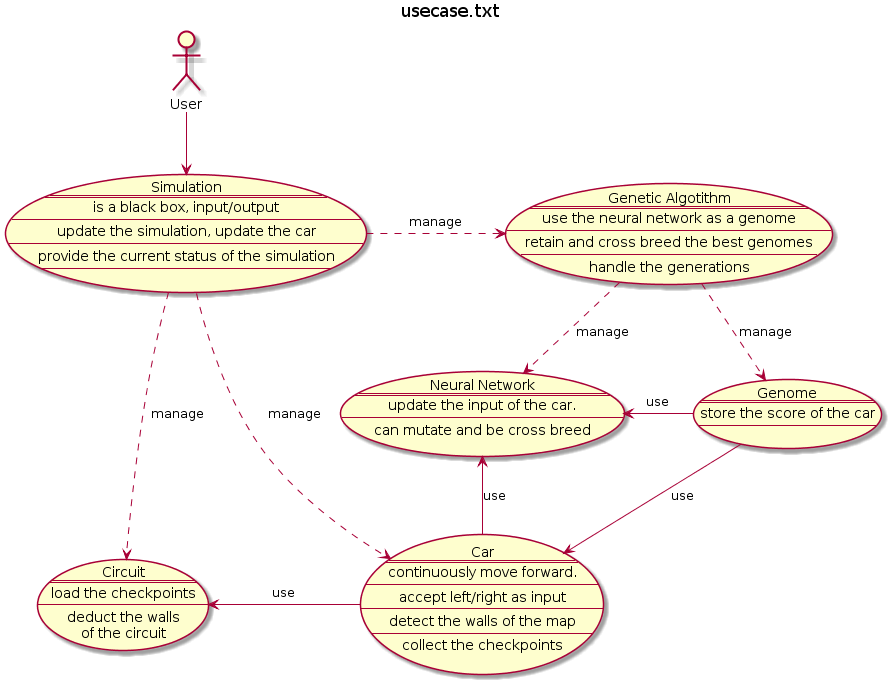

The diagram above was rendered by PlantUML. Its source (embedded in the PNG):
@startuml



title usecase.txt



usecase UC_simulation as "
Simulation
====
is a black box, input/output
----
update the simulation, update the car
----
provide the current status of the simulation
----
"

usecase UC_circuit as "
Circuit
====
load the checkpoints
----
deduct the walls
of the circuit
"

usecase UC_car as "
Car
====
continuously move forward.
----
accept left/right as input
----
detect the walls of the map
----
collect the checkpoints
"

usecase UC_NN as "
Neural Network
====
update the input of the car.
----
can mutate and be cross breed
"

usecase UC_GenAlgo as "
Genetic Algotithm
====
use the neural network as a genome
----
retain and cross breed the best genomes
----
handle the generations
"

usecase UC_Genome as "
Genome
====
store the score of the car
----

"

UC_simulation ..> UC_circuit : manage
UC_simulation ..> UC_car : manage
UC_simulation .right.> UC_GenAlgo : manage

User --> UC_simulation
UC_car -left-> UC_circuit : use
UC_car --> UC_NN : use

UC_GenAlgo ..> UC_NN  : manage

UC_Genome <.up. UC_GenAlgo : manage
UC_Genome -left-> UC_NN : use
UC_Genome --> UC_car : use



@enduml